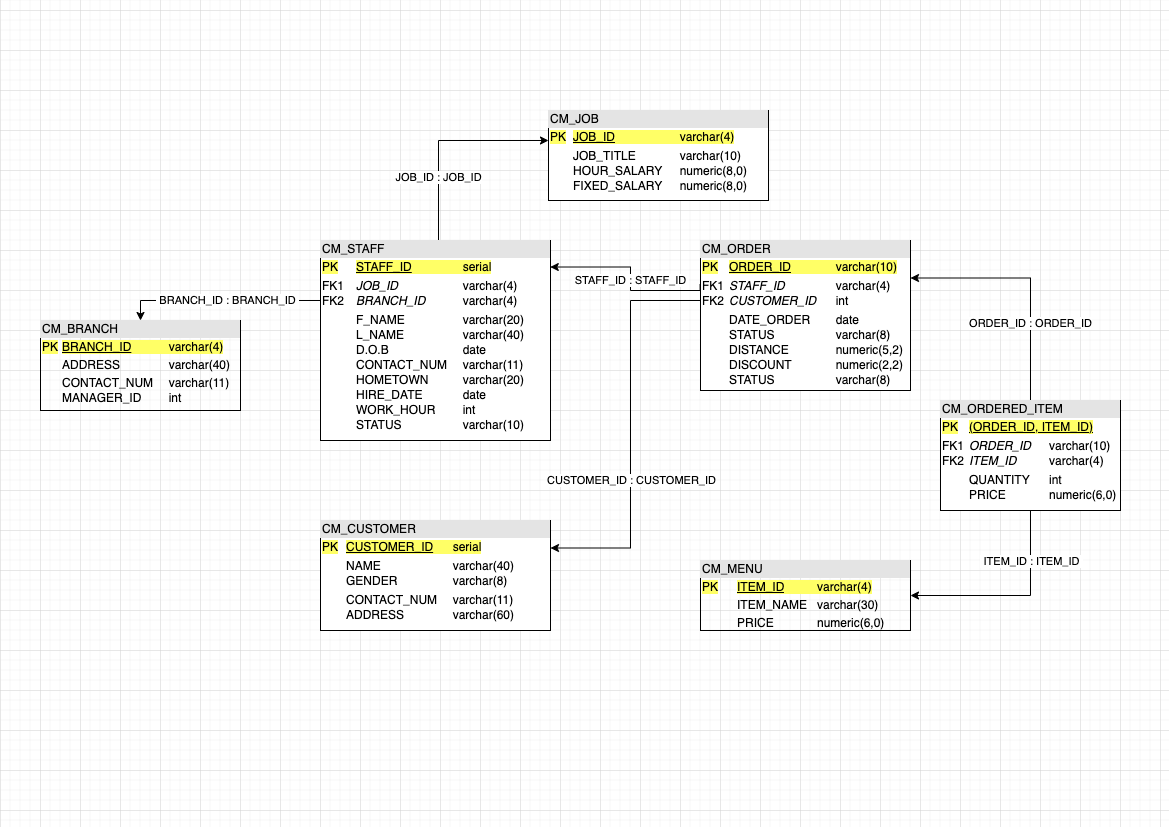

The diagram above was exported from draw.io. Its source (the exported page's mxGraphModel, read from the mxfile embedded in the PNG):
<mxGraphModel dx="1346" dy="822" grid="1" gridSize="10" guides="1" tooltips="1" connect="1" arrows="1" fold="1" page="1" pageScale="1" pageWidth="1169" pageHeight="827" math="0" shadow="0">
  <root>
    <mxCell id="WIyWlLk6GJQsqaUBKTNV-0" />
    <mxCell id="WIyWlLk6GJQsqaUBKTNV-1" parent="WIyWlLk6GJQsqaUBKTNV-0" />
    <mxCell id="qnNyaAuNgFkY3kjC_fP6-4" value="&lt;div style=&quot;box-sizing: border-box ; width: 100% ; background: #e4e4e4 ; padding: 2px&quot;&gt;CM_BRANCH&lt;/div&gt;&lt;table style=&quot;width: 100% ; font-size: 1em&quot; cellpadding=&quot;2&quot; cellspacing=&quot;0&quot;&gt;&lt;tbody&gt;&lt;tr&gt;&lt;td&gt;&lt;span style=&quot;background-color: rgb(255 , 255 , 102)&quot;&gt;PK&#09;&lt;/span&gt;&lt;/td&gt;&lt;td&gt;&lt;span style=&quot;background-color: rgb(255 , 255 , 102)&quot;&gt;&lt;u&gt;BRANCH_ID&lt;/u&gt;&#09;&lt;span style=&quot;white-space: pre&quot;&gt;&#09;&lt;/span&gt;&lt;span style=&quot;white-space: pre&quot;&gt;&#09;&lt;/span&gt;varchar(4)&lt;/span&gt;&lt;br&gt;&lt;/td&gt;&lt;/tr&gt;&lt;tr&gt;&lt;td&gt;&lt;br&gt;&lt;/td&gt;&lt;td&gt;ADDRESS&lt;span&gt;&#09;&lt;span style=&quot;white-space: pre&quot;&gt;&#09;&lt;/span&gt;&lt;span style=&quot;white-space: pre&quot;&gt;&#09;&lt;/span&gt;&lt;/span&gt;varchar(40)&lt;br&gt;&lt;/td&gt;&lt;/tr&gt;&lt;tr&gt;&lt;td&gt;&lt;/td&gt;&lt;td style=&quot;line-height: 130%&quot;&gt;CONTACT_NUM&lt;span&gt;&#09;&lt;span style=&quot;white-space: pre&quot;&gt;&#09;&lt;/span&gt;&lt;/span&gt;varchar(11)&lt;br&gt;MANAGER_ID&lt;span&gt;&#09;&lt;span style=&quot;white-space: pre&quot;&gt;&#09;&lt;/span&gt;&lt;/span&gt;int&lt;/td&gt;&lt;/tr&gt;&lt;/tbody&gt;&lt;/table&gt;" style="verticalAlign=top;align=left;overflow=fill;html=1;strokeColor=#000000;fillColor=none;" parent="WIyWlLk6GJQsqaUBKTNV-1" vertex="1">
      <mxGeometry x="40" y="320" width="200" height="90" as="geometry" />
    </mxCell>
    <mxCell id="qnNyaAuNgFkY3kjC_fP6-5" value="&lt;div style=&quot;box-sizing: border-box ; width: 100% ; background: rgb(228 , 228 , 228) ; padding: 2px&quot;&gt;CM_MENU&lt;/div&gt;&lt;table style=&quot;width: 100% ; font-size: 1em&quot; cellpadding=&quot;2&quot; cellspacing=&quot;0&quot;&gt;&lt;tbody&gt;&lt;tr&gt;&lt;td&gt;&lt;span style=&quot;background-color: rgb(255 , 255 , 102)&quot;&gt;PK&lt;/span&gt;&lt;/td&gt;&lt;td&gt;&lt;u style=&quot;background-color: rgb(255 , 255 , 102)&quot;&gt;ITEM_ID&lt;/u&gt;&lt;span style=&quot;background-color: rgb(255 , 255 , 102) ; white-space: pre&quot;&gt;&#09;&lt;/span&gt;&lt;span style=&quot;background-color: rgb(255 , 255 , 102) ; white-space: pre&quot;&gt;&#09;&lt;/span&gt;&lt;span style=&quot;background-color: rgb(255 , 255 , 102)&quot;&gt;varchar(4)&lt;/span&gt;&lt;/td&gt;&lt;/tr&gt;&lt;tr&gt;&lt;td&gt;&lt;span style=&quot;white-space: pre&quot;&gt;&#09;&lt;/span&gt;&lt;br&gt;&lt;/td&gt;&lt;td&gt;ITEM_NAME&lt;span style=&quot;white-space: pre&quot;&gt;&#09;&lt;/span&gt;varchar(30)&lt;/td&gt;&lt;/tr&gt;&lt;tr&gt;&lt;td&gt;&lt;/td&gt;&lt;td&gt;PRICE&lt;span style=&quot;white-space: pre&quot;&gt;&#09;&lt;/span&gt;&lt;span style=&quot;white-space: pre&quot;&gt;&#09;&lt;/span&gt;numeric(6,0)&lt;/td&gt;&lt;/tr&gt;&lt;/tbody&gt;&lt;/table&gt;" style="verticalAlign=top;align=left;overflow=fill;html=1;strokeColor=#000000;fillColor=none;" parent="WIyWlLk6GJQsqaUBKTNV-1" vertex="1">
      <mxGeometry x="700" y="560" width="210" height="70" as="geometry" />
    </mxCell>
    <mxCell id="qnNyaAuNgFkY3kjC_fP6-6" value="&lt;div style=&quot;box-sizing: border-box ; width: 100% ; background: #e4e4e4 ; padding: 2px&quot;&gt;CM_JOB&lt;/div&gt;&lt;table style=&quot;width: 100% ; font-size: 1em&quot; cellpadding=&quot;2&quot; cellspacing=&quot;0&quot;&gt;&lt;tbody style=&quot;line-height: 130%&quot;&gt;&lt;tr&gt;&lt;td&gt;&lt;span style=&quot;background-color: rgb(255 , 255 , 102)&quot;&gt;PK&lt;/span&gt;&lt;/td&gt;&lt;td&gt;&lt;span style=&quot;background-color: rgb(255 , 255 , 102)&quot;&gt;&lt;u&gt;JOB_ID&lt;/u&gt;&lt;span style=&quot;white-space: pre&quot;&gt;&#09;&lt;span style=&quot;white-space: pre&quot;&gt;&#09;&lt;span style=&quot;white-space: pre&quot;&gt;&#09;&lt;/span&gt;&lt;/span&gt;&lt;/span&gt;varchar(4)&lt;/span&gt;&lt;/td&gt;&lt;/tr&gt;&lt;tr&gt;&lt;td&gt;&lt;span&gt;&#09;&lt;/span&gt;&lt;br&gt;&lt;/td&gt;&lt;td&gt;JOB_TITLE&lt;span&gt;&#09;&lt;span style=&quot;white-space: pre&quot;&gt;&#09;&lt;/span&gt;&lt;span style=&quot;white-space: pre&quot;&gt;&#09;&lt;/span&gt;&lt;/span&gt;varchar(10)&lt;br&gt;HOUR_SALARY&lt;span style=&quot;white-space: pre&quot;&gt;&#09;&lt;/span&gt;numeric(8,0)&lt;br&gt;FIXED_SALARY&lt;span style=&quot;white-space: pre&quot;&gt;&#09;&lt;/span&gt;numeric(8,0)&lt;/td&gt;&lt;/tr&gt;&lt;tr&gt;&lt;td&gt;&lt;/td&gt;&lt;td&gt;&lt;br&gt;&lt;/td&gt;&lt;/tr&gt;&lt;/tbody&gt;&lt;/table&gt;" style="verticalAlign=top;align=left;overflow=fill;html=1;strokeColor=#000000;fillColor=#FFFFFF;" parent="WIyWlLk6GJQsqaUBKTNV-1" vertex="1">
      <mxGeometry x="548" y="110" width="220" height="90" as="geometry" />
    </mxCell>
    <mxCell id="qnNyaAuNgFkY3kjC_fP6-9" value="JOB_ID : JOB_ID" style="edgeStyle=orthogonalEdgeStyle;rounded=0;orthogonalLoop=1;jettySize=auto;html=1;exitX=0.5;exitY=0;exitDx=0;exitDy=0;" parent="WIyWlLk6GJQsqaUBKTNV-1" source="qnNyaAuNgFkY3kjC_fP6-8" edge="1">
      <mxGeometry x="-0.3842" relative="1" as="geometry">
        <Array as="points">
          <mxPoint x="438" y="240" />
          <mxPoint x="438" y="140" />
          <mxPoint x="548" y="140" />
        </Array>
        <mxPoint as="offset" />
        <mxPoint x="548" y="140" as="targetPoint" />
      </mxGeometry>
    </mxCell>
    <mxCell id="qnNyaAuNgFkY3kjC_fP6-11" value="&amp;nbsp;BRANCH_ID : BRANCH_ID&amp;nbsp;" style="edgeStyle=orthogonalEdgeStyle;rounded=0;orthogonalLoop=1;jettySize=auto;html=1;entryX=0.5;entryY=0;entryDx=0;entryDy=0;exitX=0;exitY=0.285;exitDx=0;exitDy=0;exitPerimeter=0;" parent="WIyWlLk6GJQsqaUBKTNV-1" source="qnNyaAuNgFkY3kjC_fP6-8" target="qnNyaAuNgFkY3kjC_fP6-4" edge="1">
      <mxGeometry x="-0.0541" relative="1" as="geometry">
        <mxPoint x="324" y="302" as="sourcePoint" />
        <mxPoint as="offset" />
        <Array as="points">
          <mxPoint x="140" y="300" />
        </Array>
      </mxGeometry>
    </mxCell>
    <mxCell id="qnNyaAuNgFkY3kjC_fP6-8" value="&lt;div style=&quot;box-sizing: border-box ; width: 100% ; background: #e4e4e4 ; padding: 2px&quot;&gt;CM_STAFF&lt;/div&gt;&lt;table style=&quot;width: 100% ; font-size: 1em&quot; cellpadding=&quot;2&quot; cellspacing=&quot;0&quot;&gt;&lt;tbody style=&quot;line-height: 130%&quot;&gt;&lt;tr&gt;&lt;td&gt;&lt;span style=&quot;background-color: rgb(255 , 255 , 102)&quot;&gt;PK&lt;/span&gt;&lt;/td&gt;&lt;td&gt;&lt;span style=&quot;background-color: rgb(255 , 255 , 102)&quot;&gt;&lt;u&gt;STAFF_ID&lt;/u&gt;&lt;span style=&quot;white-space: pre&quot;&gt;&#09;&lt;/span&gt;&lt;span style=&quot;white-space: pre&quot;&gt;&#09;&lt;/span&gt;serial&lt;/span&gt;&lt;/td&gt;&lt;/tr&gt;&lt;tr&gt;&lt;td&gt;FK1&lt;br&gt;FK2&lt;span style=&quot;white-space: pre&quot;&gt;&#09;&lt;/span&gt;&lt;br&gt;&lt;/td&gt;&lt;td&gt;&lt;i&gt;JOB_ID&lt;/i&gt;&lt;span style=&quot;font-style: italic ; white-space: pre&quot;&gt;&#09;&lt;/span&gt;&lt;span style=&quot;font-style: italic ; white-space: pre&quot;&gt;&#09;&lt;/span&gt;&lt;span style=&quot;font-style: italic ; white-space: pre&quot;&gt;&#09;&lt;/span&gt;varchar(4)&lt;br&gt;&lt;i&gt;BRANCH_ID&lt;/i&gt;&lt;span style=&quot;white-space: pre&quot;&gt;&#09;&lt;/span&gt;&lt;span style=&quot;white-space: pre&quot;&gt;&#09;&lt;/span&gt;varchar(4)&lt;/td&gt;&lt;/tr&gt;&lt;tr&gt;&lt;td&gt;&lt;br&gt;&lt;/td&gt;&lt;td style=&quot;line-height: 130%&quot;&gt;F_NAME&lt;span style=&quot;white-space: pre&quot;&gt;&#09;&lt;/span&gt;&lt;span style=&quot;white-space: pre&quot;&gt;&#09;&lt;/span&gt;&lt;span style=&quot;white-space: pre&quot;&gt;&#09;&lt;/span&gt;varchar(20)&lt;br&gt;L_NAME&lt;span style=&quot;white-space: pre&quot;&gt;&#09;&lt;/span&gt;&lt;span style=&quot;white-space: pre&quot;&gt;&#09;&lt;/span&gt;&lt;span style=&quot;white-space: pre&quot;&gt;&#09;&lt;/span&gt;varchar(40)&lt;br&gt;D.O.B&lt;span style=&quot;white-space: pre&quot;&gt;&#09;&lt;/span&gt;&lt;span style=&quot;white-space: pre&quot;&gt;&#09;&lt;/span&gt;&lt;span style=&quot;white-space: pre&quot;&gt;&#09;&lt;/span&gt;date&lt;br&gt;CONTACT_NUM&lt;span style=&quot;white-space: pre&quot;&gt;&#09;&lt;/span&gt;varchar(11)&lt;br&gt;HOMETOWN&lt;span style=&quot;white-space: pre&quot;&gt;&#09;&lt;/span&gt;&lt;span style=&quot;white-space: pre&quot;&gt;&#09;&lt;/span&gt;varchar(20)&lt;br&gt;HIRE_DATE&lt;span style=&quot;white-space: pre&quot;&gt;&#09;&lt;/span&gt;&lt;span style=&quot;white-space: pre&quot;&gt;&#09;&lt;/span&gt;date&lt;br&gt;WORK_HOUR&lt;span style=&quot;white-space: pre&quot;&gt;&#09;&lt;/span&gt;int&lt;br&gt;STATUS&lt;span style=&quot;white-space: pre&quot;&gt;&#09;&lt;/span&gt;&lt;span style=&quot;white-space: pre&quot;&gt;&#09;&lt;/span&gt;&lt;span style=&quot;white-space: pre&quot;&gt;&#09;&lt;/span&gt;varchar(10)&lt;/td&gt;&lt;/tr&gt;&lt;/tbody&gt;&lt;/table&gt;" style="verticalAlign=top;align=left;overflow=fill;html=1;strokeColor=#000000;fillColor=#FFFFFF;" parent="WIyWlLk6GJQsqaUBKTNV-1" vertex="1">
      <mxGeometry x="320" y="240" width="230" height="200" as="geometry" />
    </mxCell>
    <mxCell id="qnNyaAuNgFkY3kjC_fP6-16" value="&amp;nbsp;STAFF_ID : STAFF_ID&amp;nbsp;" style="edgeStyle=orthogonalEdgeStyle;rounded=0;orthogonalLoop=1;jettySize=auto;html=1;exitX=-0.002;exitY=0.298;exitDx=0;exitDy=0;exitPerimeter=0;entryX=0.999;entryY=0.131;entryDx=0;entryDy=0;entryPerimeter=0;" parent="WIyWlLk6GJQsqaUBKTNV-1" edge="1">
      <mxGeometry x="-0.0435" relative="1" as="geometry">
        <Array as="points">
          <mxPoint x="700" y="290" />
          <mxPoint x="630" y="290" />
          <mxPoint x="630" y="267" />
        </Array>
        <mxPoint as="offset" />
        <mxPoint x="549.77" y="266.51000000000005" as="targetPoint" />
        <mxPoint x="699.58" y="283.70000000000005" as="sourcePoint" />
      </mxGeometry>
    </mxCell>
    <mxCell id="vbZAuseAw2flLpUxVGOm-0" style="edgeStyle=orthogonalEdgeStyle;rounded=0;orthogonalLoop=1;jettySize=auto;html=1;entryX=1;entryY=0.25;entryDx=0;entryDy=0;" parent="WIyWlLk6GJQsqaUBKTNV-1" source="qnNyaAuNgFkY3kjC_fP6-12" target="qnNyaAuNgFkY3kjC_fP6-23" edge="1">
      <mxGeometry relative="1" as="geometry">
        <mxPoint x="550" y="570" as="targetPoint" />
        <Array as="points">
          <mxPoint x="630" y="300" />
          <mxPoint x="630" y="548" />
          <mxPoint x="550" y="548" />
        </Array>
      </mxGeometry>
    </mxCell>
    <mxCell id="vbZAuseAw2flLpUxVGOm-2" value="CUSTOMER_ID : CUSTOMER_ID" style="edgeLabel;html=1;align=center;verticalAlign=middle;resizable=0;points=[];" parent="vbZAuseAw2flLpUxVGOm-0" vertex="1" connectable="0">
      <mxGeometry x="0.0436" y="1" relative="1" as="geometry">
        <mxPoint x="-1" y="42" as="offset" />
      </mxGeometry>
    </mxCell>
    <mxCell id="qnNyaAuNgFkY3kjC_fP6-12" value="&lt;div style=&quot;box-sizing: border-box ; width: 100% ; background: #e4e4e4 ; padding: 2px&quot;&gt;CM_ORDER&lt;/div&gt;&lt;table style=&quot;width: 100% ; font-size: 1em&quot; cellpadding=&quot;2&quot; cellspacing=&quot;0&quot;&gt;&lt;tbody style=&quot;line-height: 130%&quot;&gt;&lt;tr&gt;&lt;td&gt;&lt;span style=&quot;background-color: rgb(255 , 255 , 102)&quot;&gt;PK&lt;/span&gt;&lt;/td&gt;&lt;td&gt;&lt;span style=&quot;background-color: rgb(255 , 255 , 102)&quot;&gt;&lt;u&gt;ORDER_ID&lt;/u&gt;&lt;span&gt;&#09;&lt;span style=&quot;white-space: pre&quot;&gt;&#09;&lt;/span&gt;&lt;span style=&quot;white-space: pre&quot;&gt;&#09;&lt;/span&gt;&lt;/span&gt;varchar(10)&lt;/span&gt;&lt;/td&gt;&lt;/tr&gt;&lt;tr&gt;&lt;td&gt;FK1&lt;br&gt;FK2&lt;/td&gt;&lt;td&gt;&lt;i&gt;STAFF_ID&lt;span style=&quot;white-space: pre&quot;&gt;&#09;&lt;span style=&quot;white-space: pre&quot;&gt;&#09;&lt;/span&gt;&lt;/span&gt;&lt;/i&gt;varchar(4)&lt;br&gt;&lt;i&gt;CUSTOMER_ID&lt;/i&gt;&lt;span style=&quot;font-style: italic ; white-space: pre&quot;&gt;&#09;&lt;/span&gt;int&lt;/td&gt;&lt;/tr&gt;&lt;tr&gt;&lt;td&gt;&lt;br&gt;&lt;/td&gt;&lt;td&gt;DATE_ORDER&lt;span&gt;&amp;nbsp;&lt;/span&gt;&lt;span&gt;&#09;&lt;span style=&quot;white-space: pre&quot;&gt;&#09;&lt;/span&gt;&lt;/span&gt;date&lt;br&gt;STATUS&lt;span&gt;&#09;&lt;span style=&quot;white-space: pre&quot;&gt;&#09;&lt;/span&gt;&lt;/span&gt;&lt;span&gt;&#09;&lt;span style=&quot;white-space: pre&quot;&gt;&#09;&lt;/span&gt;&lt;span style=&quot;white-space: pre&quot;&gt;&#09;&lt;/span&gt;&lt;/span&gt;varchar(8)&lt;br&gt;DISTANCE&lt;span&gt;&#09;&lt;span style=&quot;white-space: pre&quot;&gt;&#09;&lt;span style=&quot;white-space: pre&quot;&gt;&#09;&lt;/span&gt;n&lt;/span&gt;umeric&lt;/span&gt;(5,2)&lt;br&gt;DISCOUNT&lt;span&gt;&#09;&lt;span style=&quot;white-space: pre&quot;&gt;&#09;&lt;span style=&quot;white-space: pre&quot;&gt;&#09;&lt;/span&gt;n&lt;/span&gt;umeric&lt;/span&gt;(2,2)&lt;br&gt;STATUS&lt;span style=&quot;white-space: pre&quot;&gt;&#09;&lt;/span&gt;&lt;span style=&quot;white-space: pre&quot;&gt;&#09;&lt;/span&gt;&lt;span style=&quot;white-space: pre&quot;&gt;&#09;&lt;/span&gt;varchar(8)&lt;/td&gt;&lt;/tr&gt;&lt;/tbody&gt;&lt;/table&gt;" style="verticalAlign=top;align=left;overflow=fill;html=1;strokeColor=#000000;fillColor=#FFFFFF;" parent="WIyWlLk6GJQsqaUBKTNV-1" vertex="1">
      <mxGeometry x="700" y="240" width="210" height="150" as="geometry" />
    </mxCell>
    <mxCell id="qnNyaAuNgFkY3kjC_fP6-23" value="&lt;div style=&quot;box-sizing: border-box ; width: 100% ; background: #e4e4e4 ; padding: 2px&quot;&gt;CM_CUSTOMER&lt;/div&gt;&lt;table style=&quot;width: 100% ; font-size: 1em&quot; cellpadding=&quot;2&quot; cellspacing=&quot;0&quot;&gt;&lt;tbody style=&quot;line-height: 130%&quot;&gt;&lt;tr&gt;&lt;td&gt;&lt;span style=&quot;background-color: rgb(255 , 255 , 102)&quot;&gt;PK&lt;/span&gt;&lt;/td&gt;&lt;td&gt;&lt;span style=&quot;background-color: rgb(255 , 255 , 102)&quot;&gt;&lt;u&gt;CUSTOMER_ID&lt;/u&gt;&lt;span&gt;&#09;&lt;span style=&quot;white-space: pre&quot;&gt;&#09;&lt;/span&gt;&lt;/span&gt;serial&lt;/span&gt;&lt;/td&gt;&lt;/tr&gt;&lt;tr&gt;&lt;td&gt;&lt;br&gt;&lt;/td&gt;&lt;td style=&quot;line-height: 130%&quot;&gt;NAME&lt;span&gt;&#09;&lt;span style=&quot;white-space: pre&quot;&gt;&#09;&lt;/span&gt;&lt;span style=&quot;white-space: pre&quot;&gt;&#09;&lt;/span&gt;&lt;span style=&quot;white-space: pre&quot;&gt;&#09;&lt;/span&gt;&lt;/span&gt;varchar(40)&lt;br&gt;GENDER&lt;span&gt;&#09;&lt;span style=&quot;white-space: pre&quot;&gt;&#09;&lt;/span&gt;&lt;span style=&quot;white-space: pre&quot;&gt;&#09;&lt;/span&gt;v&lt;/span&gt;archar(8)&lt;span&gt;&#09;&lt;/span&gt;&lt;/td&gt;&lt;/tr&gt;&lt;tr&gt;&lt;td&gt;&lt;br&gt;&lt;/td&gt;&lt;td&gt;CONTACT_NUM&lt;span&gt;&#09;&lt;span style=&quot;white-space: pre&quot;&gt;&#09;&lt;/span&gt;&lt;/span&gt;varchar(11)&lt;br&gt;ADDRESS&amp;nbsp;&lt;span&gt;&#09;&lt;span style=&quot;white-space: pre&quot;&gt;&#09;&lt;/span&gt;&lt;span style=&quot;white-space: pre&quot;&gt;&#09;&lt;/span&gt;&lt;/span&gt;varchar(60)&lt;br&gt;&lt;/td&gt;&lt;/tr&gt;&lt;/tbody&gt;&lt;/table&gt;" style="verticalAlign=top;align=left;overflow=fill;html=1;strokeColor=#000000;fillColor=#FFFFFF;" parent="WIyWlLk6GJQsqaUBKTNV-1" vertex="1">
      <mxGeometry x="320" y="520" width="230" height="110" as="geometry" />
    </mxCell>
    <mxCell id="vbZAuseAw2flLpUxVGOm-4" value="ORDER_ID : ORDER_ID" style="edgeStyle=orthogonalEdgeStyle;rounded=0;orthogonalLoop=1;jettySize=auto;html=1;entryX=1;entryY=0.25;entryDx=0;entryDy=0;exitX=0.5;exitY=0;exitDx=0;exitDy=0;" parent="WIyWlLk6GJQsqaUBKTNV-1" source="vbZAuseAw2flLpUxVGOm-3" target="qnNyaAuNgFkY3kjC_fP6-12" edge="1">
      <mxGeometry x="-0.3628" relative="1" as="geometry">
        <mxPoint as="offset" />
      </mxGeometry>
    </mxCell>
    <mxCell id="vbZAuseAw2flLpUxVGOm-6" style="edgeStyle=orthogonalEdgeStyle;rounded=0;orthogonalLoop=1;jettySize=auto;html=1;entryX=1;entryY=0.5;entryDx=0;entryDy=0;exitX=0.5;exitY=1;exitDx=0;exitDy=0;" parent="WIyWlLk6GJQsqaUBKTNV-1" source="vbZAuseAw2flLpUxVGOm-3" target="qnNyaAuNgFkY3kjC_fP6-5" edge="1">
      <mxGeometry relative="1" as="geometry">
        <Array as="points">
          <mxPoint x="1030" y="595" />
        </Array>
      </mxGeometry>
    </mxCell>
    <mxCell id="vbZAuseAw2flLpUxVGOm-7" value="&amp;nbsp;ITEM_ID : ITEM_ID&amp;nbsp;" style="edgeLabel;html=1;align=center;verticalAlign=middle;resizable=0;points=[];" parent="vbZAuseAw2flLpUxVGOm-6" vertex="1" connectable="0">
      <mxGeometry x="0.0473" relative="1" as="geometry">
        <mxPoint x="22" y="-35" as="offset" />
      </mxGeometry>
    </mxCell>
    <mxCell id="vbZAuseAw2flLpUxVGOm-3" value="&lt;div style=&quot;box-sizing: border-box ; width: 100% ; background: #e4e4e4 ; padding: 2px&quot;&gt;CM_ORDERED_ITEM&lt;/div&gt;&lt;table style=&quot;width: 100% ; font-size: 1em&quot; cellpadding=&quot;2&quot; cellspacing=&quot;0&quot;&gt;&lt;tbody style=&quot;line-height: 130%&quot;&gt;&lt;tr&gt;&lt;td&gt;&lt;span style=&quot;background-color: rgb(255 , 255 , 102)&quot;&gt;PK&lt;/span&gt;&lt;/td&gt;&lt;td&gt;&lt;u&gt;&lt;span style=&quot;background-color: rgb(255 , 255 , 102)&quot;&gt;(ORDER_ID, ITEM_ID&lt;/span&gt;&lt;span style=&quot;background-color: rgb(255 , 255 , 102)&quot;&gt;)&lt;/span&gt;&lt;/u&gt;&lt;/td&gt;&lt;/tr&gt;&lt;tr&gt;&lt;td&gt;FK1&lt;br&gt;FK2&lt;/td&gt;&lt;td&gt;&lt;i&gt;ORDER_ID&lt;/i&gt;&lt;span style=&quot;font-style: italic ; white-space: pre&quot;&gt;&#09;&lt;/span&gt;varchar(10)&lt;br&gt;&lt;i&gt;ITEM_ID&lt;/i&gt;&lt;span style=&quot;font-style: italic ; white-space: pre&quot;&gt;&#09;&lt;/span&gt;&lt;span style=&quot;font-style: italic ; white-space: pre&quot;&gt;&#09;&lt;/span&gt;varchar(4)&lt;/td&gt;&lt;/tr&gt;&lt;tr&gt;&lt;td&gt;&lt;/td&gt;&lt;td&gt;QUANTITY&lt;span style=&quot;white-space: pre&quot;&gt;&#09;&lt;/span&gt;int&lt;br&gt;PRICE&lt;span style=&quot;white-space: pre&quot;&gt;&#09;&lt;/span&gt;&lt;span style=&quot;white-space: pre&quot;&gt;&#09;&lt;/span&gt;numeric(6,0)&lt;/td&gt;&lt;/tr&gt;&lt;/tbody&gt;&lt;/table&gt;" style="verticalAlign=top;align=left;overflow=fill;html=1;" parent="WIyWlLk6GJQsqaUBKTNV-1" vertex="1">
      <mxGeometry x="940" y="400" width="180" height="110" as="geometry" />
    </mxCell>
  </root>
</mxGraphModel>